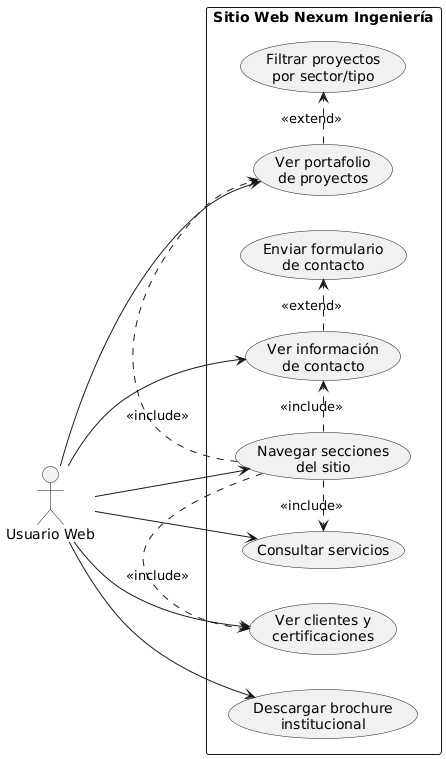

The diagram above was rendered by PlantUML. Its source (embedded in the PNG):
@startuml
left to right direction

actor "Usuario Web" as U

rectangle "Sitio Web Nexum Ingeniería" {
  usecase "Navegar secciones\ndel sitio" as UC1
  usecase "Consultar servicios" as UC2
  usecase "Ver portafolio\nde proyectos" as UC3
  usecase "Filtrar proyectos\npor sector/tipo" as UC4
  usecase "Ver clientes y\ncertificaciones" as UC5
  usecase "Ver información\nde contacto" as UC6
  usecase "Descargar brochure\ninstitucional" as UC7
  usecase "Enviar formulario\nde contacto" as UC8
}

' Asociaciones directas
U --> UC1
U --> UC2
U --> UC3
U --> UC5
U --> UC6
U --> UC7

' Relaciones entre casos de uso
UC3 .> UC4 : <<extend>>
UC6 .> UC8 : <<extend>>

' Opcional:
UC1 .> UC2 : <<include>>
UC1 .> UC3 : <<include>>
UC1 .> UC5 : <<include>>
UC1 .> UC6 : <<include>>
@enduml